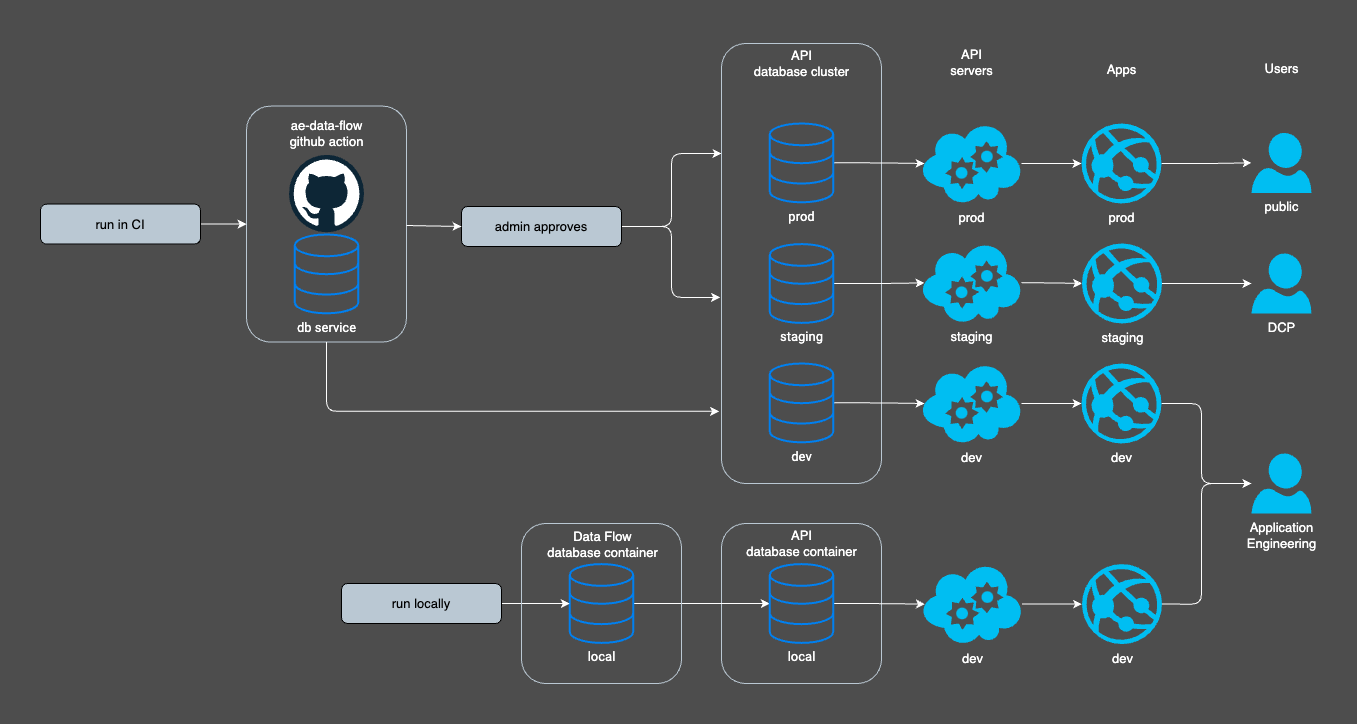

The diagram above was exported from draw.io. Its source (the exported page's mxGraphModel, read from the mxfile embedded in the PNG):
<mxGraphModel dx="1686" dy="767" grid="0" gridSize="10" guides="1" tooltips="1" connect="1" arrows="1" fold="1" page="1" pageScale="1" pageWidth="1600" pageHeight="900" background="#4D4D4D" math="0" shadow="0">
  <root>
    <mxCell id="0" />
    <mxCell id="1" parent="0" />
    <mxCell id="850" value="&lt;span style=&quot;font-size: 13px;&quot;&gt;&lt;br style=&quot;font-size: 13px;&quot;&gt;&lt;/span&gt;" style="shape=rect;html=1;rounded=1;whiteSpace=wrap;align=center;fillColor=none;strokeColor=#BAC8D3;fillStyle=hatch;fontSize=13;labelBackgroundColor=none;fontColor=#FFFFFF;" parent="1" vertex="1">
      <mxGeometry x="880" y="600" width="160" height="160" as="geometry" />
    </mxCell>
    <mxCell id="336" style="edgeStyle=none;html=1;entryX=0.5;entryY=0;entryDx=0;entryDy=0;strokeColor=#CCCCCC;startArrow=classic;startFill=1;" parent="1" edge="1">
      <mxGeometry relative="1" as="geometry">
        <mxPoint x="419" y="440" as="sourcePoint" />
      </mxGeometry>
    </mxCell>
    <mxCell id="339" style="edgeStyle=orthogonalEdgeStyle;shape=connector;rounded=1;html=1;entryX=0;entryY=0.5;entryDx=0;entryDy=0;labelBackgroundColor=default;strokeColor=#CCCCCC;fontFamily=Helvetica;fontSize=11;fontColor=default;startArrow=none;startFill=0;endArrow=classic;" parent="1" edge="1">
      <mxGeometry relative="1" as="geometry">
        <mxPoint x="519" y="360" as="sourcePoint" />
      </mxGeometry>
    </mxCell>
    <mxCell id="348" style="edgeStyle=orthogonalEdgeStyle;shape=connector;rounded=1;html=1;entryX=0.5;entryY=0;entryDx=0;entryDy=0;labelBackgroundColor=default;strokeColor=#CCCCCC;fontFamily=Helvetica;fontSize=11;fontColor=default;startArrow=classic;startFill=1;endArrow=classic;" parent="1" edge="1">
      <mxGeometry relative="1" as="geometry">
        <mxPoint x="1060" y="520" as="targetPoint" />
      </mxGeometry>
    </mxCell>
    <mxCell id="350" style="edgeStyle=orthogonalEdgeStyle;shape=connector;rounded=1;html=1;entryX=0;entryY=0.5;entryDx=0;entryDy=0;labelBackgroundColor=default;strokeColor=#CCCCCC;fontFamily=Helvetica;fontSize=11;fontColor=default;startArrow=none;startFill=0;endArrow=classic;" parent="1" edge="1">
      <mxGeometry relative="1" as="geometry">
        <mxPoint x="840" y="560" as="sourcePoint" />
      </mxGeometry>
    </mxCell>
    <mxCell id="358" style="edgeStyle=orthogonalEdgeStyle;shape=connector;rounded=1;html=1;entryX=0.5;entryY=1;entryDx=0;entryDy=0;labelBackgroundColor=default;strokeColor=#CCCCCC;fontFamily=Helvetica;fontSize=11;fontColor=default;startArrow=none;startFill=0;endArrow=classic;" parent="1" edge="1">
      <mxGeometry relative="1" as="geometry">
        <mxPoint x="740" y="640" as="targetPoint" />
      </mxGeometry>
    </mxCell>
    <mxCell id="784" style="edgeStyle=orthogonalEdgeStyle;shape=connector;rounded=1;html=1;labelBackgroundColor=none;strokeColor=#FFFFFF;fontFamily=Helvetica;fontSize=13;fontColor=default;endArrow=classic;entryX=-0.009;entryY=0.577;entryDx=0;entryDy=0;entryPerimeter=0;" parent="1" source="692" target="755" edge="1">
      <mxGeometry relative="1" as="geometry">
        <mxPoint x="728.292682926829" y="360" as="targetPoint" />
      </mxGeometry>
    </mxCell>
    <mxCell id="785" style="edgeStyle=orthogonalEdgeStyle;shape=connector;rounded=1;html=1;entryX=0;entryY=0.25;entryDx=0;entryDy=0;labelBackgroundColor=none;strokeColor=#FFFFFF;fontFamily=Helvetica;fontSize=13;fontColor=default;endArrow=classic;" parent="1" source="692" target="755" edge="1">
      <mxGeometry relative="1" as="geometry">
        <mxPoint x="728.292682926829" y="240.03548" as="targetPoint" />
      </mxGeometry>
    </mxCell>
    <mxCell id="692" value="admin approves" style="shape=rect;html=1;rounded=1;whiteSpace=wrap;align=center;fillColor=#BAC8D3;fontSize=13;labelBackgroundColor=none;" parent="1" vertex="1">
      <mxGeometry x="620" y="283.00000000000017" width="160" height="40" as="geometry" />
    </mxCell>
    <mxCell id="755" value="&lt;span style=&quot;font-size: 13px;&quot;&gt;&lt;br style=&quot;font-size: 13px;&quot;&gt;&lt;/span&gt;" style="shape=rect;html=1;rounded=1;whiteSpace=wrap;align=center;fillColor=none;strokeColor=#BAC8D3;fillStyle=hatch;fontSize=13;labelBackgroundColor=none;fontColor=#FFFFFF;" parent="1" vertex="1">
      <mxGeometry x="880" y="120" width="160" height="440" as="geometry" />
    </mxCell>
    <mxCell id="756" value="API&lt;br style=&quot;font-size: 13px;&quot;&gt;database cluster" style="text;html=1;align=center;verticalAlign=middle;resizable=0;points=[];autosize=1;strokeColor=none;fillColor=none;labelBackgroundColor=none;fontSize=13;labelBorderColor=none;fontColor=#FFFFFF;" parent="1" vertex="1">
      <mxGeometry x="900" y="120" width="120" height="40" as="geometry" />
    </mxCell>
    <mxCell id="814" style="edgeStyle=orthogonalEdgeStyle;shape=connector;rounded=1;html=1;entryX=0.03;entryY=0.5;entryDx=0;entryDy=0;entryPerimeter=0;labelBackgroundColor=default;strokeColor=#FFFFFF;fontFamily=Helvetica;fontSize=13;fontColor=#FFFFFF;endArrow=classic;" parent="1" source="765" target="811" edge="1">
      <mxGeometry relative="1" as="geometry" />
    </mxCell>
    <mxCell id="765" value="prod" style="html=1;verticalLabelPosition=bottom;align=center;labelBackgroundColor=none;verticalAlign=top;strokeWidth=2;strokeColor=#0080F0;shadow=0;dashed=0;shape=mxgraph.ios7.icons.data;fontSize=13;fontColor=#FFFFFF;fillColor=none;fontFamily=Roboto;fontSource=https%3A%2F%2Ffonts.googleapis.com%2Fcss%3Ffamily%3DRoboto;" parent="1" vertex="1">
      <mxGeometry x="928.2926829268292" y="200" width="63.41463414634146" height="78.81" as="geometry" />
    </mxCell>
    <mxCell id="832" style="edgeStyle=orthogonalEdgeStyle;shape=connector;rounded=1;html=1;entryX=0.03;entryY=0.5;entryDx=0;entryDy=0;entryPerimeter=0;labelBackgroundColor=default;strokeColor=#FFFFFF;fontFamily=Helvetica;fontSize=13;fontColor=#FFFFFF;endArrow=classic;" parent="1" source="766" target="812" edge="1">
      <mxGeometry relative="1" as="geometry" />
    </mxCell>
    <mxCell id="766" value="staging" style="html=1;verticalLabelPosition=bottom;align=center;labelBackgroundColor=none;verticalAlign=top;strokeWidth=2;strokeColor=#0080F0;shadow=0;dashed=0;shape=mxgraph.ios7.icons.data;fontSize=13;fontColor=#FFFFFF;fillColor=none;fontFamily=Roboto;fontSource=https%3A%2F%2Ffonts.googleapis.com%2Fcss%3Ffamily%3DRoboto;" parent="1" vertex="1">
      <mxGeometry x="928.2926829268292" y="320.59000000000003" width="63.41463414634146" height="78.81" as="geometry" />
    </mxCell>
    <mxCell id="834" style="edgeStyle=orthogonalEdgeStyle;shape=connector;rounded=1;html=1;entryX=0.03;entryY=0.5;entryDx=0;entryDy=0;entryPerimeter=0;labelBackgroundColor=default;strokeColor=#FFFFFF;fontFamily=Helvetica;fontSize=13;fontColor=#FFFFFF;endArrow=classic;" parent="1" source="767" target="813" edge="1">
      <mxGeometry relative="1" as="geometry" />
    </mxCell>
    <mxCell id="767" value="dev" style="html=1;verticalLabelPosition=bottom;align=center;labelBackgroundColor=none;verticalAlign=top;strokeWidth=2;strokeColor=#0080F0;shadow=0;dashed=0;shape=mxgraph.ios7.icons.data;fontSize=13;fontColor=#FFFFFF;fillColor=none;fontFamily=Roboto;fontSource=https%3A%2F%2Ffonts.googleapis.com%2Fcss%3Ffamily%3DRoboto;" parent="1" vertex="1">
      <mxGeometry x="928.2926829268292" y="440" width="63.41463414634146" height="78.81" as="geometry" />
    </mxCell>
    <mxCell id="776" value="" style="group;fontSize=13;labelBackgroundColor=none;" parent="1" vertex="1" connectable="0">
      <mxGeometry x="405" y="182.59" width="160" height="236" as="geometry" />
    </mxCell>
    <mxCell id="777" value="&lt;span style=&quot;font-size: 13px;&quot;&gt;&lt;br style=&quot;font-size: 13px;&quot;&gt;&lt;/span&gt;" style="shape=rect;html=1;rounded=1;whiteSpace=wrap;align=center;fillColor=none;strokeColor=#BAC8D3;fillStyle=hatch;fontSize=13;labelBackgroundColor=none;" parent="776" vertex="1">
      <mxGeometry width="160" height="236" as="geometry" />
    </mxCell>
    <mxCell id="780" value="ae-data-flow&lt;br style=&quot;font-size: 13px;&quot;&gt;github action" style="text;html=1;align=center;verticalAlign=middle;resizable=0;points=[];autosize=1;strokeColor=none;fillColor=none;labelBackgroundColor=none;fontSize=13;labelBorderColor=none;fontColor=#FFFFFF;" parent="776" vertex="1">
      <mxGeometry x="34.005714285714305" y="5.76025" width="92" height="43" as="geometry" />
    </mxCell>
    <mxCell id="829" value="" style="dashed=0;outlineConnect=0;html=1;align=center;labelPosition=center;verticalLabelPosition=bottom;verticalAlign=top;shape=mxgraph.weblogos.github" parent="776" vertex="1">
      <mxGeometry x="42.51" y="48.76" width="75" height="77.45" as="geometry" />
    </mxCell>
    <mxCell id="858" value="db service" style="html=1;verticalLabelPosition=bottom;align=center;labelBackgroundColor=none;verticalAlign=top;strokeWidth=2;strokeColor=#0080F0;shadow=0;dashed=0;shape=mxgraph.ios7.icons.data;fontSize=13;fontColor=#FFFFFF;fillColor=none;fontFamily=Roboto;fontSource=https%3A%2F%2Ffonts.googleapis.com%2Fcss%3Ffamily%3DRoboto;" vertex="1" parent="776">
      <mxGeometry x="48.30268292682923" y="128.41" width="63.41463414634146" height="78.81" as="geometry" />
    </mxCell>
    <mxCell id="781" style="edgeStyle=none;html=1;entryX=0;entryY=0.5;entryDx=0;entryDy=0;fontSize=13;strokeColor=#FFFFFF;labelBackgroundColor=none;" parent="1" source="777" target="692" edge="1">
      <mxGeometry relative="1" as="geometry" />
    </mxCell>
    <mxCell id="803" style="edgeStyle=orthogonalEdgeStyle;shape=connector;rounded=1;html=1;labelBackgroundColor=none;strokeColor=#FFFFFF;fontFamily=Helvetica;fontSize=13;fontColor=#FFFFFF;endArrow=classic;" parent="1" source="788" target="789" edge="1">
      <mxGeometry relative="1" as="geometry" />
    </mxCell>
    <mxCell id="788" value="local" style="html=1;verticalLabelPosition=bottom;align=center;labelBackgroundColor=none;verticalAlign=top;strokeWidth=2;strokeColor=#0080F0;shadow=0;dashed=0;shape=mxgraph.ios7.icons.data;fontSize=13;fontColor=#FFFFFF;fillColor=none;fontFamily=Roboto;fontSource=https%3A%2F%2Ffonts.googleapis.com%2Fcss%3Ffamily%3DRoboto;" parent="1" vertex="1">
      <mxGeometry x="728.2926829268292" y="640.6" width="63.41463414634146" height="78.81" as="geometry" />
    </mxCell>
    <mxCell id="841" style="edgeStyle=orthogonalEdgeStyle;shape=connector;rounded=1;html=1;entryX=0.03;entryY=0.5;entryDx=0;entryDy=0;entryPerimeter=0;labelBackgroundColor=default;strokeColor=#FFFFFF;fontFamily=Helvetica;fontSize=13;fontColor=#FFFFFF;endArrow=classic;" parent="1" source="789" target="838" edge="1">
      <mxGeometry relative="1" as="geometry" />
    </mxCell>
    <mxCell id="789" value="local" style="html=1;verticalLabelPosition=bottom;align=center;labelBackgroundColor=none;verticalAlign=top;strokeWidth=2;strokeColor=#0080F0;shadow=0;dashed=0;shape=mxgraph.ios7.icons.data;fontSize=13;fontColor=#FFFFFF;fillColor=none;fontFamily=Roboto;fontSource=https%3A%2F%2Ffonts.googleapis.com%2Fcss%3Ffamily%3DRoboto;" parent="1" vertex="1">
      <mxGeometry x="928.2926829268292" y="640.6" width="63.41463414634146" height="78.81" as="geometry" />
    </mxCell>
    <mxCell id="802" style="edgeStyle=orthogonalEdgeStyle;shape=connector;rounded=1;html=1;labelBackgroundColor=none;strokeColor=#FFFFFF;fontFamily=Helvetica;fontSize=13;fontColor=default;endArrow=classic;" parent="1" source="799" target="788" edge="1">
      <mxGeometry relative="1" as="geometry">
        <mxPoint x="668.666666666667" y="675.8333333333335" as="targetPoint" />
      </mxGeometry>
    </mxCell>
    <mxCell id="799" value="&lt;span style=&quot;font-size: 13px;&quot;&gt;run locally&lt;/span&gt;" style="shape=rect;html=1;rounded=1;whiteSpace=wrap;align=center;fillColor=#BAC8D3;fontSize=13;labelBackgroundColor=none;" parent="1" vertex="1">
      <mxGeometry x="500" y="660.0000000000001" width="160" height="40" as="geometry" />
    </mxCell>
    <mxCell id="806" style="edgeStyle=orthogonalEdgeStyle;shape=connector;rounded=1;html=1;entryX=0;entryY=0.5;entryDx=0;entryDy=0;labelBackgroundColor=none;strokeColor=#FFFFFF;fontFamily=Helvetica;fontSize=13;fontColor=default;endArrow=classic;" parent="1" source="804" target="777" edge="1">
      <mxGeometry relative="1" as="geometry" />
    </mxCell>
    <mxCell id="804" value="&lt;span style=&quot;font-size: 13px;&quot;&gt;run in CI&lt;/span&gt;" style="shape=rect;html=1;rounded=1;whiteSpace=wrap;align=center;fillColor=#BAC8D3;fontSize=13;labelBackgroundColor=none;" parent="1" vertex="1">
      <mxGeometry x="199" y="280.59000000000003" width="160" height="40" as="geometry" />
    </mxCell>
    <mxCell id="821" style="edgeStyle=orthogonalEdgeStyle;shape=connector;rounded=1;html=1;entryX=0;entryY=0.5;entryDx=0;entryDy=0;entryPerimeter=0;labelBackgroundColor=default;strokeColor=#FFFFFF;fontFamily=Helvetica;fontSize=13;fontColor=#FFFFFF;endArrow=classic;" parent="1" source="811" target="819" edge="1">
      <mxGeometry relative="1" as="geometry" />
    </mxCell>
    <mxCell id="811" value="prod" style="verticalLabelPosition=bottom;html=1;verticalAlign=top;align=center;strokeColor=none;fillColor=#00BEF2;shape=mxgraph.azure.cloud_service;fontFamily=Helvetica;fontSize=13;fontColor=#FFFFFF;labelBackgroundColor=none;" parent="1" vertex="1">
      <mxGeometry x="1080" y="200" width="100" height="80" as="geometry" />
    </mxCell>
    <mxCell id="833" style="edgeStyle=orthogonalEdgeStyle;shape=connector;rounded=1;html=1;entryX=0;entryY=0.5;entryDx=0;entryDy=0;entryPerimeter=0;labelBackgroundColor=default;strokeColor=#FFFFFF;fontFamily=Helvetica;fontSize=13;fontColor=#FFFFFF;endArrow=classic;" parent="1" source="812" target="822" edge="1">
      <mxGeometry relative="1" as="geometry" />
    </mxCell>
    <mxCell id="812" value="staging" style="verticalLabelPosition=bottom;html=1;verticalAlign=top;align=center;strokeColor=none;fillColor=#00BEF2;shape=mxgraph.azure.cloud_service;fontFamily=Helvetica;fontSize=13;fontColor=#FFFFFF;labelBackgroundColor=none;" parent="1" vertex="1">
      <mxGeometry x="1080" y="319.4" width="100" height="80" as="geometry" />
    </mxCell>
    <mxCell id="827" style="edgeStyle=orthogonalEdgeStyle;shape=connector;rounded=1;html=1;entryX=0;entryY=0.5;entryDx=0;entryDy=0;entryPerimeter=0;labelBackgroundColor=default;strokeColor=#FFFFFF;fontFamily=Helvetica;fontSize=13;fontColor=#FFFFFF;endArrow=classic;" parent="1" source="813" target="826" edge="1">
      <mxGeometry relative="1" as="geometry" />
    </mxCell>
    <mxCell id="813" value="dev" style="verticalLabelPosition=bottom;html=1;verticalAlign=top;align=center;strokeColor=none;fillColor=#00BEF2;shape=mxgraph.azure.cloud_service;fontFamily=Helvetica;fontSize=13;fontColor=#FFFFFF;labelBackgroundColor=none;" parent="1" vertex="1">
      <mxGeometry x="1080" y="440" width="100" height="80" as="geometry" />
    </mxCell>
    <mxCell id="815" value="API&lt;br style=&quot;font-size: 13px;&quot;&gt;servers" style="text;html=1;align=center;verticalAlign=middle;resizable=0;points=[];autosize=1;strokeColor=none;fillColor=none;labelBackgroundColor=none;fontSize=13;labelBorderColor=none;fontColor=#FFFFFF;" parent="1" vertex="1">
      <mxGeometry x="1099.5" y="117" width="61" height="43" as="geometry" />
    </mxCell>
    <mxCell id="817" value="public" style="verticalLabelPosition=bottom;html=1;verticalAlign=top;align=center;strokeColor=none;fillColor=#00BEF2;shape=mxgraph.azure.user;fontFamily=Helvetica;fontSize=13;fontColor=#FFFFFF;labelBackgroundColor=none;" parent="1" vertex="1">
      <mxGeometry x="1410" y="209.41000000000003" width="60" height="60" as="geometry" />
    </mxCell>
    <mxCell id="835" style="edgeStyle=orthogonalEdgeStyle;shape=connector;rounded=1;html=1;labelBackgroundColor=default;strokeColor=#FFFFFF;fontFamily=Helvetica;fontSize=13;fontColor=#FFFFFF;endArrow=classic;" parent="1" source="819" target="817" edge="1">
      <mxGeometry relative="1" as="geometry" />
    </mxCell>
    <mxCell id="819" value="prod" style="verticalLabelPosition=bottom;html=1;verticalAlign=top;align=center;strokeColor=none;fillColor=#00BEF2;shape=mxgraph.azure.azure_website;pointerEvents=1;labelBackgroundColor=none;fontFamily=Helvetica;fontSize=13;fontColor=#FFFFFF;" parent="1" vertex="1">
      <mxGeometry x="1240" y="200" width="80" height="80" as="geometry" />
    </mxCell>
    <mxCell id="820" value="Apps" style="text;html=1;align=center;verticalAlign=middle;resizable=0;points=[];autosize=1;strokeColor=none;fillColor=none;labelBackgroundColor=none;fontSize=13;labelBorderColor=none;fontColor=#FFFFFF;" parent="1" vertex="1">
      <mxGeometry x="1256" y="132" width="48" height="28" as="geometry" />
    </mxCell>
    <mxCell id="836" style="edgeStyle=orthogonalEdgeStyle;shape=connector;rounded=1;html=1;labelBackgroundColor=default;strokeColor=#FFFFFF;fontFamily=Helvetica;fontSize=13;fontColor=#FFFFFF;endArrow=classic;" parent="1" source="822" target="824" edge="1">
      <mxGeometry relative="1" as="geometry" />
    </mxCell>
    <mxCell id="822" value="staging" style="verticalLabelPosition=bottom;html=1;verticalAlign=top;align=center;strokeColor=none;fillColor=#00BEF2;shape=mxgraph.azure.azure_website;pointerEvents=1;labelBackgroundColor=none;fontFamily=Helvetica;fontSize=13;fontColor=#FFFFFF;" parent="1" vertex="1">
      <mxGeometry x="1240.5" y="319.99" width="80" height="80" as="geometry" />
    </mxCell>
    <mxCell id="823" value="Users" style="text;html=1;align=center;verticalAlign=middle;resizable=0;points=[];autosize=1;strokeColor=none;fillColor=none;labelBackgroundColor=none;fontSize=13;labelBorderColor=none;fontColor=#FFFFFF;" parent="1" vertex="1">
      <mxGeometry x="1410" y="130" width="60" height="30" as="geometry" />
    </mxCell>
    <mxCell id="824" value="DCP" style="verticalLabelPosition=bottom;html=1;verticalAlign=top;align=center;strokeColor=none;fillColor=#00BEF2;shape=mxgraph.azure.user;fontFamily=Helvetica;fontSize=13;fontColor=#FFFFFF;labelBackgroundColor=none;" parent="1" vertex="1">
      <mxGeometry x="1410" y="330" width="60" height="60" as="geometry" />
    </mxCell>
    <mxCell id="825" value="Application&lt;br&gt;Engineering" style="verticalLabelPosition=bottom;html=1;verticalAlign=top;align=center;strokeColor=none;fillColor=#00BEF2;shape=mxgraph.azure.user;fontFamily=Helvetica;fontSize=13;fontColor=#FFFFFF;labelBackgroundColor=none;" parent="1" vertex="1">
      <mxGeometry x="1410" y="530" width="60" height="60" as="geometry" />
    </mxCell>
    <mxCell id="847" style="edgeStyle=orthogonalEdgeStyle;shape=connector;rounded=1;html=1;labelBackgroundColor=default;strokeColor=#FFFFFF;fontFamily=Helvetica;fontSize=13;fontColor=#FFFFFF;endArrow=classic;" parent="1" source="826" target="825" edge="1">
      <mxGeometry relative="1" as="geometry">
        <mxPoint x="1380" y="560" as="targetPoint" />
        <Array as="points">
          <mxPoint x="1360" y="480" />
          <mxPoint x="1360" y="560" />
        </Array>
      </mxGeometry>
    </mxCell>
    <mxCell id="826" value="dev" style="verticalLabelPosition=bottom;html=1;verticalAlign=top;align=center;strokeColor=none;fillColor=#00BEF2;shape=mxgraph.azure.azure_website;pointerEvents=1;labelBackgroundColor=none;fontFamily=Helvetica;fontSize=13;fontColor=#FFFFFF;" parent="1" vertex="1">
      <mxGeometry x="1240" y="440" width="80" height="80" as="geometry" />
    </mxCell>
    <mxCell id="842" style="edgeStyle=orthogonalEdgeStyle;shape=connector;rounded=1;html=1;entryX=0;entryY=0.5;entryDx=0;entryDy=0;entryPerimeter=0;labelBackgroundColor=default;strokeColor=#FFFFFF;fontFamily=Helvetica;fontSize=13;fontColor=#FFFFFF;endArrow=classic;" parent="1" source="838" target="839" edge="1">
      <mxGeometry relative="1" as="geometry" />
    </mxCell>
    <mxCell id="838" value="dev" style="verticalLabelPosition=bottom;html=1;verticalAlign=top;align=center;strokeColor=none;fillColor=#00BEF2;shape=mxgraph.azure.cloud_service;fontFamily=Helvetica;fontSize=13;fontColor=#FFFFFF;labelBackgroundColor=none;" parent="1" vertex="1">
      <mxGeometry x="1080.5" y="640.6" width="100" height="80" as="geometry" />
    </mxCell>
    <mxCell id="848" style="edgeStyle=orthogonalEdgeStyle;shape=connector;rounded=1;html=1;labelBackgroundColor=default;strokeColor=#FFFFFF;fontFamily=Helvetica;fontSize=13;fontColor=#FFFFFF;endArrow=classic;exitX=1;exitY=0.5;exitDx=0;exitDy=0;exitPerimeter=0;" parent="1" source="839" edge="1">
      <mxGeometry relative="1" as="geometry">
        <mxPoint x="1410" y="560" as="targetPoint" />
        <Array as="points">
          <mxPoint x="1360" y="681" />
          <mxPoint x="1360" y="560" />
        </Array>
      </mxGeometry>
    </mxCell>
    <mxCell id="839" value="dev" style="verticalLabelPosition=bottom;html=1;verticalAlign=top;align=center;strokeColor=none;fillColor=#00BEF2;shape=mxgraph.azure.azure_website;pointerEvents=1;labelBackgroundColor=none;fontFamily=Helvetica;fontSize=13;fontColor=#FFFFFF;" parent="1" vertex="1">
      <mxGeometry x="1240.5" y="640.6" width="80" height="80" as="geometry" />
    </mxCell>
    <mxCell id="851" value="API&lt;br style=&quot;font-size: 13px;&quot;&gt;database container" style="text;html=1;align=center;verticalAlign=middle;resizable=0;points=[];autosize=1;strokeColor=none;fillColor=none;labelBackgroundColor=none;fontSize=13;labelBorderColor=none;fontColor=#FFFFFF;" parent="1" vertex="1">
      <mxGeometry x="895" y="600" width="130" height="40" as="geometry" />
    </mxCell>
    <mxCell id="852" value="&lt;span style=&quot;font-size: 13px;&quot;&gt;&lt;br style=&quot;font-size: 13px;&quot;&gt;&lt;/span&gt;" style="shape=rect;html=1;rounded=1;whiteSpace=wrap;align=center;fillColor=none;strokeColor=#BAC8D3;fillStyle=hatch;fontSize=13;labelBackgroundColor=none;fontColor=#FFFFFF;" parent="1" vertex="1">
      <mxGeometry x="680" y="600" width="160" height="160" as="geometry" />
    </mxCell>
    <mxCell id="853" value="Data Flow&lt;br&gt;database container" style="text;html=1;align=center;verticalAlign=middle;resizable=0;points=[];autosize=1;strokeColor=none;fillColor=none;labelBackgroundColor=none;fontSize=13;labelBorderColor=none;fontColor=#FFFFFF;" parent="1" vertex="1">
      <mxGeometry x="696" y="600.6" width="130" height="40" as="geometry" />
    </mxCell>
    <mxCell id="857" style="edgeStyle=orthogonalEdgeStyle;shape=connector;rounded=1;html=1;exitX=0.5;exitY=1;exitDx=0;exitDy=0;labelBackgroundColor=default;strokeColor=#FFFFFF;fontFamily=Helvetica;fontSize=13;fontColor=#FFFFFF;endArrow=classic;entryX=-0.015;entryY=0.836;entryDx=0;entryDy=0;entryPerimeter=0;" parent="1" source="777" target="755" edge="1">
      <mxGeometry relative="1" as="geometry">
        <mxPoint x="728.002682926829" y="479.5626199999999" as="targetPoint" />
      </mxGeometry>
    </mxCell>
  </root>
</mxGraphModel>